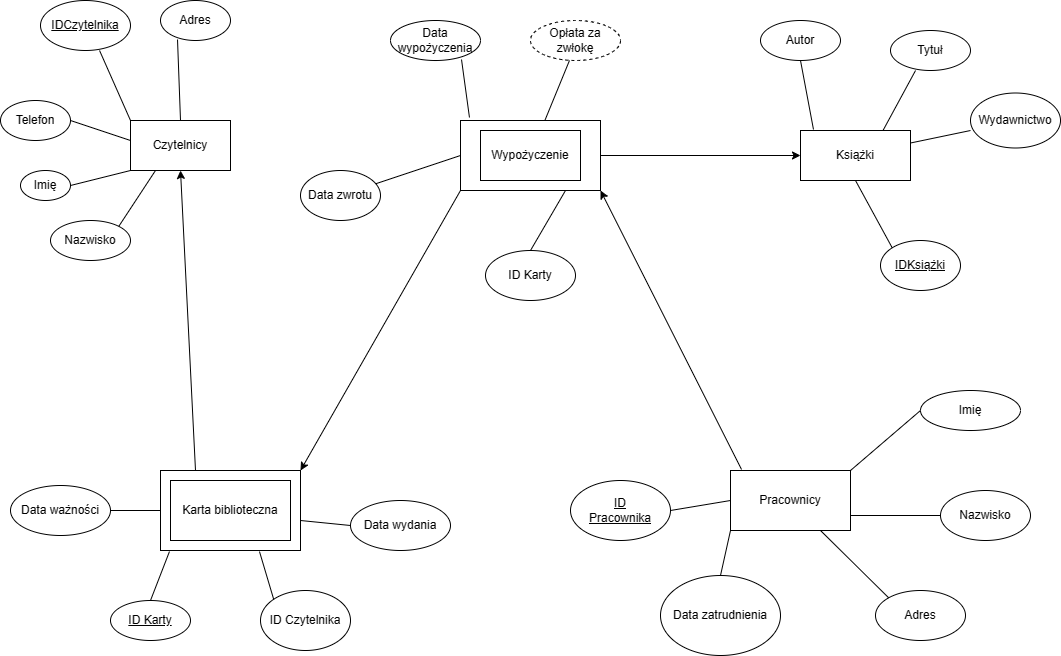

The diagram above was exported from draw.io. Its source (the exported page's mxGraphModel, read from the mxfile embedded in the PNG):
<mxGraphModel dx="1434" dy="796" grid="1" gridSize="10" guides="1" tooltips="1" connect="1" arrows="1" fold="1" page="1" pageScale="1" pageWidth="1169" pageHeight="827" math="0" shadow="0">
  <root>
    <mxCell id="0" />
    <mxCell id="1" parent="0" />
    <mxCell id="xLJKkZ6KkBGLJTNP6uiC-23" value="" style="rounded=0;whiteSpace=wrap;html=1;" vertex="1" parent="1">
      <mxGeometry x="180" y="520" width="140" height="80" as="geometry" />
    </mxCell>
    <mxCell id="orbMyWz-iUy5I6EWgMSG-20" value="" style="rounded=0;whiteSpace=wrap;html=1;" parent="1" vertex="1">
      <mxGeometry x="480" y="170" width="140" height="70" as="geometry" />
    </mxCell>
    <mxCell id="orbMyWz-iUy5I6EWgMSG-2" value="Czytelnicy" style="rounded=0;whiteSpace=wrap;html=1;" parent="1" vertex="1">
      <mxGeometry x="150" y="170" width="100" height="50" as="geometry" />
    </mxCell>
    <mxCell id="orbMyWz-iUy5I6EWgMSG-3" value="IDCzytelnika" style="ellipse;whiteSpace=wrap;html=1;fontStyle=4" parent="1" vertex="1">
      <mxGeometry x="60" y="50" width="90" height="50" as="geometry" />
    </mxCell>
    <mxCell id="orbMyWz-iUy5I6EWgMSG-4" value="" style="endArrow=none;html=1;rounded=0;entryX=0.656;entryY=1;entryDx=0;entryDy=0;entryPerimeter=0;exitX=0;exitY=0;exitDx=0;exitDy=0;" parent="1" source="orbMyWz-iUy5I6EWgMSG-2" target="orbMyWz-iUy5I6EWgMSG-3" edge="1">
      <mxGeometry width="50" height="50" relative="1" as="geometry">
        <mxPoint x="560" y="380" as="sourcePoint" />
        <mxPoint x="610" y="330" as="targetPoint" />
      </mxGeometry>
    </mxCell>
    <mxCell id="orbMyWz-iUy5I6EWgMSG-5" value="Adres" style="ellipse;whiteSpace=wrap;html=1;" parent="1" vertex="1">
      <mxGeometry x="180" y="50" width="70" height="40" as="geometry" />
    </mxCell>
    <mxCell id="orbMyWz-iUy5I6EWgMSG-6" value="" style="endArrow=none;html=1;rounded=0;entryX=0.243;entryY=0.975;entryDx=0;entryDy=0;entryPerimeter=0;exitX=0.5;exitY=0;exitDx=0;exitDy=0;" parent="1" source="orbMyWz-iUy5I6EWgMSG-2" target="orbMyWz-iUy5I6EWgMSG-5" edge="1">
      <mxGeometry width="50" height="50" relative="1" as="geometry">
        <mxPoint x="560" y="380" as="sourcePoint" />
        <mxPoint x="610" y="330" as="targetPoint" />
      </mxGeometry>
    </mxCell>
    <mxCell id="orbMyWz-iUy5I6EWgMSG-8" value="Telefon" style="ellipse;whiteSpace=wrap;html=1;" parent="1" vertex="1">
      <mxGeometry x="20" y="150" width="70" height="40" as="geometry" />
    </mxCell>
    <mxCell id="orbMyWz-iUy5I6EWgMSG-9" value="" style="endArrow=none;html=1;rounded=0;entryX=1;entryY=0.5;entryDx=0;entryDy=0;exitX=0;exitY=0.4;exitDx=0;exitDy=0;exitPerimeter=0;" parent="1" source="orbMyWz-iUy5I6EWgMSG-2" target="orbMyWz-iUy5I6EWgMSG-8" edge="1">
      <mxGeometry width="50" height="50" relative="1" as="geometry">
        <mxPoint x="560" y="380" as="sourcePoint" />
        <mxPoint x="610" y="330" as="targetPoint" />
      </mxGeometry>
    </mxCell>
    <mxCell id="orbMyWz-iUy5I6EWgMSG-10" value="Imię" style="ellipse;whiteSpace=wrap;html=1;" parent="1" vertex="1">
      <mxGeometry x="40" y="220" width="50" height="30" as="geometry" />
    </mxCell>
    <mxCell id="orbMyWz-iUy5I6EWgMSG-11" value="" style="endArrow=none;html=1;rounded=0;entryX=0;entryY=1;entryDx=0;entryDy=0;exitX=1;exitY=0.5;exitDx=0;exitDy=0;" parent="1" source="orbMyWz-iUy5I6EWgMSG-10" target="orbMyWz-iUy5I6EWgMSG-2" edge="1">
      <mxGeometry width="50" height="50" relative="1" as="geometry">
        <mxPoint x="560" y="380" as="sourcePoint" />
        <mxPoint x="610" y="330" as="targetPoint" />
      </mxGeometry>
    </mxCell>
    <mxCell id="orbMyWz-iUy5I6EWgMSG-12" value="Nazwisko" style="ellipse;whiteSpace=wrap;html=1;" parent="1" vertex="1">
      <mxGeometry x="70" y="270" width="80" height="40" as="geometry" />
    </mxCell>
    <mxCell id="orbMyWz-iUy5I6EWgMSG-13" value="" style="endArrow=none;html=1;rounded=0;entryX=0.25;entryY=1;entryDx=0;entryDy=0;exitX=1;exitY=0;exitDx=0;exitDy=0;" parent="1" source="orbMyWz-iUy5I6EWgMSG-12" target="orbMyWz-iUy5I6EWgMSG-2" edge="1">
      <mxGeometry width="50" height="50" relative="1" as="geometry">
        <mxPoint x="560" y="380" as="sourcePoint" />
        <mxPoint x="610" y="330" as="targetPoint" />
      </mxGeometry>
    </mxCell>
    <mxCell id="orbMyWz-iUy5I6EWgMSG-14" value="Wypożyczenie" style="rounded=0;whiteSpace=wrap;html=1;" parent="1" vertex="1">
      <mxGeometry x="500" y="180" width="100" height="50" as="geometry" />
    </mxCell>
    <mxCell id="orbMyWz-iUy5I6EWgMSG-15" value="Data&lt;br&gt;wypożyczenia" style="ellipse;whiteSpace=wrap;html=1;" parent="1" vertex="1">
      <mxGeometry x="410" y="70" width="90" height="40" as="geometry" />
    </mxCell>
    <mxCell id="orbMyWz-iUy5I6EWgMSG-16" value="Data zwrotu" style="ellipse;whiteSpace=wrap;html=1;" parent="1" vertex="1">
      <mxGeometry x="320" y="220" width="80" height="50" as="geometry" />
    </mxCell>
    <mxCell id="orbMyWz-iUy5I6EWgMSG-17" value="" style="endArrow=none;html=1;rounded=0;entryX=0;entryY=0.5;entryDx=0;entryDy=0;" parent="1" source="orbMyWz-iUy5I6EWgMSG-16" edge="1" target="orbMyWz-iUy5I6EWgMSG-20">
      <mxGeometry width="50" height="50" relative="1" as="geometry">
        <mxPoint x="560" y="370" as="sourcePoint" />
        <mxPoint x="520" y="240" as="targetPoint" />
      </mxGeometry>
    </mxCell>
    <mxCell id="orbMyWz-iUy5I6EWgMSG-18" value="" style="endArrow=none;html=1;rounded=0;entryX=0.789;entryY=0.975;entryDx=0;entryDy=0;entryPerimeter=0;exitX=0.064;exitY=-0.043;exitDx=0;exitDy=0;exitPerimeter=0;" parent="1" source="orbMyWz-iUy5I6EWgMSG-20" target="orbMyWz-iUy5I6EWgMSG-15" edge="1">
      <mxGeometry width="50" height="50" relative="1" as="geometry">
        <mxPoint x="560" y="370" as="sourcePoint" />
        <mxPoint x="610" y="320" as="targetPoint" />
      </mxGeometry>
    </mxCell>
    <mxCell id="orbMyWz-iUy5I6EWgMSG-19" value="Opłata za zwłokę" style="ellipse;whiteSpace=wrap;html=1;dashed=1;" parent="1" vertex="1">
      <mxGeometry x="550" y="70" width="90" height="40" as="geometry" />
    </mxCell>
    <mxCell id="orbMyWz-iUy5I6EWgMSG-21" value="" style="endArrow=none;html=1;rounded=0;entryX=0.433;entryY=1;entryDx=0;entryDy=0;entryPerimeter=0;" parent="1" source="orbMyWz-iUy5I6EWgMSG-20" target="orbMyWz-iUy5I6EWgMSG-19" edge="1">
      <mxGeometry width="50" height="50" relative="1" as="geometry">
        <mxPoint x="560" y="360" as="sourcePoint" />
        <mxPoint x="610" y="310" as="targetPoint" />
      </mxGeometry>
    </mxCell>
    <mxCell id="orbMyWz-iUy5I6EWgMSG-22" value="ID Karty" style="ellipse;whiteSpace=wrap;html=1;" parent="1" vertex="1">
      <mxGeometry x="505" y="300" width="90" height="50" as="geometry" />
    </mxCell>
    <mxCell id="orbMyWz-iUy5I6EWgMSG-23" value="" style="endArrow=none;html=1;rounded=0;exitX=0.75;exitY=1;exitDx=0;exitDy=0;entryX=0.5;entryY=0;entryDx=0;entryDy=0;" parent="1" source="orbMyWz-iUy5I6EWgMSG-20" target="orbMyWz-iUy5I6EWgMSG-22" edge="1">
      <mxGeometry width="50" height="50" relative="1" as="geometry">
        <mxPoint x="560" y="360" as="sourcePoint" />
        <mxPoint x="610" y="310" as="targetPoint" />
      </mxGeometry>
    </mxCell>
    <mxCell id="orbMyWz-iUy5I6EWgMSG-24" value="Książki" style="rounded=0;whiteSpace=wrap;html=1;" parent="1" vertex="1">
      <mxGeometry x="820" y="180" width="110" height="50" as="geometry" />
    </mxCell>
    <mxCell id="orbMyWz-iUy5I6EWgMSG-25" value="Autor" style="ellipse;whiteSpace=wrap;html=1;" parent="1" vertex="1">
      <mxGeometry x="780" y="70" width="80" height="40" as="geometry" />
    </mxCell>
    <mxCell id="orbMyWz-iUy5I6EWgMSG-26" value="Tytuł" style="ellipse;whiteSpace=wrap;html=1;" parent="1" vertex="1">
      <mxGeometry x="910" y="80" width="80" height="40" as="geometry" />
    </mxCell>
    <mxCell id="orbMyWz-iUy5I6EWgMSG-27" value="Wydawnictwo" style="ellipse;whiteSpace=wrap;html=1;" parent="1" vertex="1">
      <mxGeometry x="990" y="142.5" width="90" height="55" as="geometry" />
    </mxCell>
    <mxCell id="orbMyWz-iUy5I6EWgMSG-29" value="" style="endArrow=none;html=1;rounded=0;entryX=0.5;entryY=1;entryDx=0;entryDy=0;exitX=0.118;exitY=-0.02;exitDx=0;exitDy=0;exitPerimeter=0;" parent="1" source="orbMyWz-iUy5I6EWgMSG-24" target="orbMyWz-iUy5I6EWgMSG-25" edge="1">
      <mxGeometry width="50" height="50" relative="1" as="geometry">
        <mxPoint x="560" y="360" as="sourcePoint" />
        <mxPoint x="610" y="310" as="targetPoint" />
      </mxGeometry>
    </mxCell>
    <mxCell id="orbMyWz-iUy5I6EWgMSG-30" value="" style="endArrow=none;html=1;rounded=0;exitX=0.75;exitY=0;exitDx=0;exitDy=0;entryX=0.313;entryY=1;entryDx=0;entryDy=0;entryPerimeter=0;" parent="1" source="orbMyWz-iUy5I6EWgMSG-24" target="orbMyWz-iUy5I6EWgMSG-26" edge="1">
      <mxGeometry width="50" height="50" relative="1" as="geometry">
        <mxPoint x="560" y="360" as="sourcePoint" />
        <mxPoint x="930" y="110" as="targetPoint" />
      </mxGeometry>
    </mxCell>
    <mxCell id="orbMyWz-iUy5I6EWgMSG-31" value="" style="endArrow=none;html=1;rounded=0;entryX=0;entryY=0.682;entryDx=0;entryDy=0;entryPerimeter=0;exitX=1;exitY=0.25;exitDx=0;exitDy=0;" parent="1" source="orbMyWz-iUy5I6EWgMSG-24" target="orbMyWz-iUy5I6EWgMSG-27" edge="1">
      <mxGeometry width="50" height="50" relative="1" as="geometry">
        <mxPoint x="560" y="360" as="sourcePoint" />
        <mxPoint x="610" y="310" as="targetPoint" />
      </mxGeometry>
    </mxCell>
    <mxCell id="orbMyWz-iUy5I6EWgMSG-34" value="IDKsiążki" style="ellipse;whiteSpace=wrap;html=1;fontStyle=4" parent="1" vertex="1">
      <mxGeometry x="900" y="290" width="80" height="50" as="geometry" />
    </mxCell>
    <mxCell id="orbMyWz-iUy5I6EWgMSG-35" value="" style="endArrow=none;html=1;rounded=0;entryX=0;entryY=0;entryDx=0;entryDy=0;exitX=0.5;exitY=1;exitDx=0;exitDy=0;" parent="1" source="orbMyWz-iUy5I6EWgMSG-24" target="orbMyWz-iUy5I6EWgMSG-34" edge="1">
      <mxGeometry width="50" height="50" relative="1" as="geometry">
        <mxPoint x="560" y="360" as="sourcePoint" />
        <mxPoint x="610" y="310" as="targetPoint" />
      </mxGeometry>
    </mxCell>
    <mxCell id="orbMyWz-iUy5I6EWgMSG-36" value="" style="endArrow=classic;html=1;rounded=0;exitX=0;exitY=1;exitDx=0;exitDy=0;entryX=1;entryY=0;entryDx=0;entryDy=0;" parent="1" source="orbMyWz-iUy5I6EWgMSG-20" target="xLJKkZ6KkBGLJTNP6uiC-23" edge="1">
      <mxGeometry width="50" height="50" relative="1" as="geometry">
        <mxPoint x="560" y="360" as="sourcePoint" />
        <mxPoint x="260" y="190" as="targetPoint" />
      </mxGeometry>
    </mxCell>
    <mxCell id="orbMyWz-iUy5I6EWgMSG-37" value="" style="endArrow=classic;html=1;rounded=0;entryX=0;entryY=0.5;entryDx=0;entryDy=0;exitX=1;exitY=0.5;exitDx=0;exitDy=0;" parent="1" source="orbMyWz-iUy5I6EWgMSG-20" target="orbMyWz-iUy5I6EWgMSG-24" edge="1">
      <mxGeometry width="50" height="50" relative="1" as="geometry">
        <mxPoint x="560" y="360" as="sourcePoint" />
        <mxPoint x="610" y="310" as="targetPoint" />
      </mxGeometry>
    </mxCell>
    <mxCell id="xLJKkZ6KkBGLJTNP6uiC-1" value="Pracownicy" style="rounded=0;whiteSpace=wrap;html=1;" vertex="1" parent="1">
      <mxGeometry x="750" y="520" width="120" height="60" as="geometry" />
    </mxCell>
    <mxCell id="xLJKkZ6KkBGLJTNP6uiC-2" value="Imię" style="ellipse;whiteSpace=wrap;html=1;" vertex="1" parent="1">
      <mxGeometry x="940" y="440" width="100" height="40" as="geometry" />
    </mxCell>
    <mxCell id="xLJKkZ6KkBGLJTNP6uiC-3" value="Nazwisko" style="ellipse;whiteSpace=wrap;html=1;" vertex="1" parent="1">
      <mxGeometry x="960" y="540" width="90" height="50" as="geometry" />
    </mxCell>
    <mxCell id="xLJKkZ6KkBGLJTNP6uiC-4" value="Adres" style="ellipse;whiteSpace=wrap;html=1;" vertex="1" parent="1">
      <mxGeometry x="895" y="640" width="90" height="50" as="geometry" />
    </mxCell>
    <mxCell id="xLJKkZ6KkBGLJTNP6uiC-5" value="Data zatrudnienia" style="ellipse;whiteSpace=wrap;html=1;" vertex="1" parent="1">
      <mxGeometry x="680" y="625" width="120" height="80" as="geometry" />
    </mxCell>
    <mxCell id="xLJKkZ6KkBGLJTNP6uiC-6" value="" style="endArrow=none;html=1;rounded=0;exitX=0.5;exitY=0;exitDx=0;exitDy=0;entryX=0;entryY=1;entryDx=0;entryDy=0;" edge="1" parent="1" source="xLJKkZ6KkBGLJTNP6uiC-5" target="xLJKkZ6KkBGLJTNP6uiC-1">
      <mxGeometry width="50" height="50" relative="1" as="geometry">
        <mxPoint x="750" y="620" as="sourcePoint" />
        <mxPoint x="610" y="380" as="targetPoint" />
      </mxGeometry>
    </mxCell>
    <mxCell id="xLJKkZ6KkBGLJTNP6uiC-7" value="" style="endArrow=none;html=1;rounded=0;exitX=0;exitY=0;exitDx=0;exitDy=0;entryX=0.75;entryY=1;entryDx=0;entryDy=0;" edge="1" parent="1" source="xLJKkZ6KkBGLJTNP6uiC-4" target="xLJKkZ6KkBGLJTNP6uiC-1">
      <mxGeometry width="50" height="50" relative="1" as="geometry">
        <mxPoint x="560" y="430" as="sourcePoint" />
        <mxPoint x="610" y="380" as="targetPoint" />
      </mxGeometry>
    </mxCell>
    <mxCell id="xLJKkZ6KkBGLJTNP6uiC-8" value="" style="endArrow=none;html=1;rounded=0;exitX=0;exitY=0.5;exitDx=0;exitDy=0;entryX=1;entryY=0.75;entryDx=0;entryDy=0;" edge="1" parent="1" source="xLJKkZ6KkBGLJTNP6uiC-3" target="xLJKkZ6KkBGLJTNP6uiC-1">
      <mxGeometry width="50" height="50" relative="1" as="geometry">
        <mxPoint x="560" y="430" as="sourcePoint" />
        <mxPoint x="610" y="380" as="targetPoint" />
      </mxGeometry>
    </mxCell>
    <mxCell id="xLJKkZ6KkBGLJTNP6uiC-9" value="" style="endArrow=none;html=1;rounded=0;entryX=0;entryY=0.5;entryDx=0;entryDy=0;exitX=1;exitY=0;exitDx=0;exitDy=0;" edge="1" parent="1" source="xLJKkZ6KkBGLJTNP6uiC-1" target="xLJKkZ6KkBGLJTNP6uiC-2">
      <mxGeometry width="50" height="50" relative="1" as="geometry">
        <mxPoint x="560" y="430" as="sourcePoint" />
        <mxPoint x="610" y="380" as="targetPoint" />
      </mxGeometry>
    </mxCell>
    <mxCell id="xLJKkZ6KkBGLJTNP6uiC-10" value="ID&lt;br&gt;Pracownika" style="ellipse;whiteSpace=wrap;html=1;fontStyle=4" vertex="1" parent="1">
      <mxGeometry x="590" y="530" width="100" height="60" as="geometry" />
    </mxCell>
    <mxCell id="xLJKkZ6KkBGLJTNP6uiC-11" value="" style="endArrow=none;html=1;rounded=0;exitX=1;exitY=0.5;exitDx=0;exitDy=0;entryX=0;entryY=0.5;entryDx=0;entryDy=0;" edge="1" parent="1" source="xLJKkZ6KkBGLJTNP6uiC-10" target="xLJKkZ6KkBGLJTNP6uiC-1">
      <mxGeometry width="50" height="50" relative="1" as="geometry">
        <mxPoint x="560" y="430" as="sourcePoint" />
        <mxPoint x="610" y="380" as="targetPoint" />
      </mxGeometry>
    </mxCell>
    <mxCell id="xLJKkZ6KkBGLJTNP6uiC-13" value="Karta biblioteczna" style="rounded=0;whiteSpace=wrap;html=1;" vertex="1" parent="1">
      <mxGeometry x="190" y="530" width="120" height="60" as="geometry" />
    </mxCell>
    <mxCell id="xLJKkZ6KkBGLJTNP6uiC-14" value="ID Karty" style="ellipse;whiteSpace=wrap;html=1;fontStyle=4" vertex="1" parent="1">
      <mxGeometry x="130" y="650" width="80" height="40" as="geometry" />
    </mxCell>
    <mxCell id="xLJKkZ6KkBGLJTNP6uiC-16" value="ID Czytelnika" style="ellipse;whiteSpace=wrap;html=1;" vertex="1" parent="1">
      <mxGeometry x="280" y="640" width="90" height="60" as="geometry" />
    </mxCell>
    <mxCell id="xLJKkZ6KkBGLJTNP6uiC-17" value="Data wydania" style="ellipse;whiteSpace=wrap;html=1;" vertex="1" parent="1">
      <mxGeometry x="370" y="550" width="100" height="50" as="geometry" />
    </mxCell>
    <mxCell id="xLJKkZ6KkBGLJTNP6uiC-18" value="Data ważności" style="ellipse;whiteSpace=wrap;html=1;" vertex="1" parent="1">
      <mxGeometry x="30" y="535" width="100" height="50" as="geometry" />
    </mxCell>
    <mxCell id="xLJKkZ6KkBGLJTNP6uiC-19" value="" style="endArrow=none;html=1;rounded=0;exitX=1;exitY=0.5;exitDx=0;exitDy=0;entryX=0;entryY=0.5;entryDx=0;entryDy=0;" edge="1" parent="1" source="xLJKkZ6KkBGLJTNP6uiC-18" target="xLJKkZ6KkBGLJTNP6uiC-23">
      <mxGeometry width="50" height="50" relative="1" as="geometry">
        <mxPoint x="560" y="430" as="sourcePoint" />
        <mxPoint x="610" y="380" as="targetPoint" />
      </mxGeometry>
    </mxCell>
    <mxCell id="xLJKkZ6KkBGLJTNP6uiC-20" value="" style="endArrow=none;html=1;rounded=0;exitX=0.5;exitY=0;exitDx=0;exitDy=0;entryX=0.064;entryY=1.013;entryDx=0;entryDy=0;entryPerimeter=0;" edge="1" parent="1" source="xLJKkZ6KkBGLJTNP6uiC-14" target="xLJKkZ6KkBGLJTNP6uiC-23">
      <mxGeometry width="50" height="50" relative="1" as="geometry">
        <mxPoint x="560" y="430" as="sourcePoint" />
        <mxPoint x="610" y="380" as="targetPoint" />
      </mxGeometry>
    </mxCell>
    <mxCell id="xLJKkZ6KkBGLJTNP6uiC-21" value="" style="endArrow=none;html=1;rounded=0;exitX=0;exitY=0;exitDx=0;exitDy=0;entryX=0.707;entryY=1.013;entryDx=0;entryDy=0;entryPerimeter=0;" edge="1" parent="1" source="xLJKkZ6KkBGLJTNP6uiC-16" target="xLJKkZ6KkBGLJTNP6uiC-23">
      <mxGeometry width="50" height="50" relative="1" as="geometry">
        <mxPoint x="560" y="430" as="sourcePoint" />
        <mxPoint x="280" y="610" as="targetPoint" />
      </mxGeometry>
    </mxCell>
    <mxCell id="xLJKkZ6KkBGLJTNP6uiC-22" value="" style="endArrow=none;html=1;rounded=0;exitX=0;exitY=0.5;exitDx=0;exitDy=0;entryX=1;entryY=0.625;entryDx=0;entryDy=0;entryPerimeter=0;" edge="1" parent="1" source="xLJKkZ6KkBGLJTNP6uiC-17" target="xLJKkZ6KkBGLJTNP6uiC-23">
      <mxGeometry width="50" height="50" relative="1" as="geometry">
        <mxPoint x="560" y="430" as="sourcePoint" />
        <mxPoint x="610" y="380" as="targetPoint" />
      </mxGeometry>
    </mxCell>
    <mxCell id="xLJKkZ6KkBGLJTNP6uiC-26" value="" style="endArrow=classic;html=1;rounded=0;exitX=0.25;exitY=0;exitDx=0;exitDy=0;entryX=0.5;entryY=1;entryDx=0;entryDy=0;" edge="1" parent="1" source="xLJKkZ6KkBGLJTNP6uiC-23" target="orbMyWz-iUy5I6EWgMSG-2">
      <mxGeometry width="50" height="50" relative="1" as="geometry">
        <mxPoint x="560" y="430" as="sourcePoint" />
        <mxPoint x="610" y="380" as="targetPoint" />
      </mxGeometry>
    </mxCell>
    <mxCell id="xLJKkZ6KkBGLJTNP6uiC-27" value="" style="endArrow=classic;html=1;rounded=0;exitX=0.092;exitY=-0.017;exitDx=0;exitDy=0;exitPerimeter=0;entryX=1;entryY=1;entryDx=0;entryDy=0;" edge="1" parent="1" source="xLJKkZ6KkBGLJTNP6uiC-1" target="orbMyWz-iUy5I6EWgMSG-20">
      <mxGeometry width="50" height="50" relative="1" as="geometry">
        <mxPoint x="560" y="430" as="sourcePoint" />
        <mxPoint x="610" y="380" as="targetPoint" />
      </mxGeometry>
    </mxCell>
  </root>
</mxGraphModel>